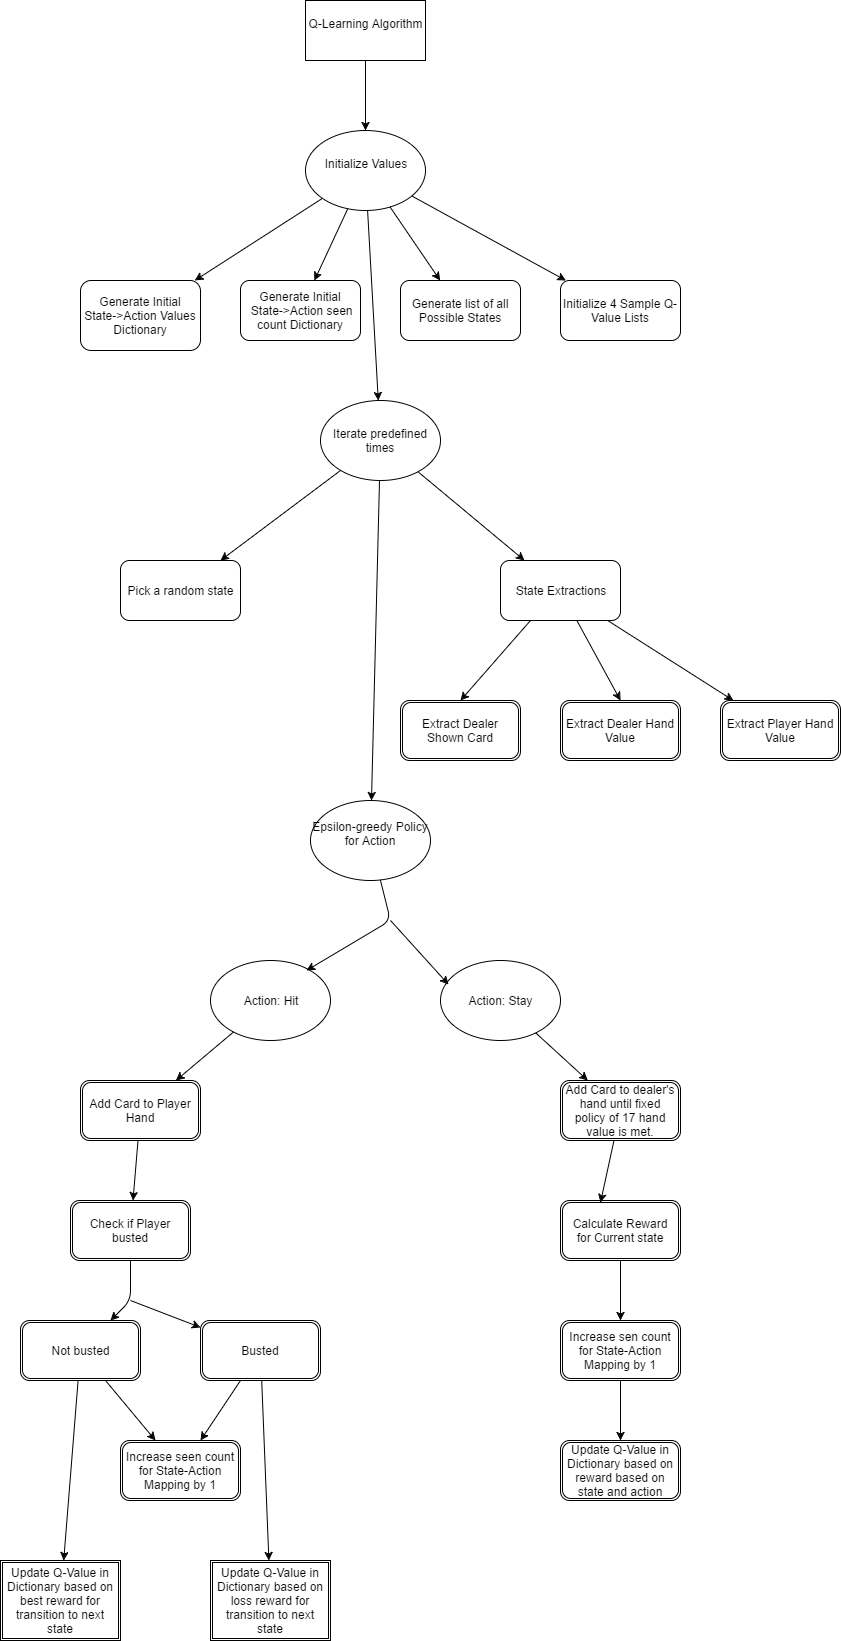

The diagram above was exported from draw.io. Its source (the exported page's mxGraphModel, read from the mxfile embedded in the PNG):
<mxGraphModel dx="1024" dy="787" grid="1" gridSize="10" guides="1" tooltips="1" connect="1" arrows="1" fold="1" page="1" pageScale="1" pageWidth="850" pageHeight="2100" background="#ffffff" math="0" shadow="0">
  <root>
    <mxCell id="0" />
    <mxCell id="1" parent="0" />
    <mxCell id="2" value="Q-Learning Algorithm&lt;div&gt;&lt;br&gt;&lt;/div&gt;" style="whiteSpace=wrap;html=1;" parent="1" vertex="1">
      <mxGeometry x="305" y="40" width="120" height="60" as="geometry" />
    </mxCell>
    <mxCell id="4" value="Initialize Values&lt;div&gt;&lt;br&gt;&lt;/div&gt;" style="ellipse;whiteSpace=wrap;html=1;" parent="1" vertex="1">
      <mxGeometry x="305" y="170" width="120" height="80" as="geometry" />
    </mxCell>
    <mxCell id="6" value="" style="endArrow=classic;html=1;exitX=0.5;exitY=1;" parent="1" source="2" target="4" edge="1">
      <mxGeometry width="50" height="50" relative="1" as="geometry">
        <mxPoint x="330" y="140" as="sourcePoint" />
        <mxPoint x="380" y="90" as="targetPoint" />
      </mxGeometry>
    </mxCell>
    <mxCell id="9" value="Generate Initial State-&amp;gt;&lt;span&gt;Action Values Dictionary&lt;/span&gt;" style="rounded=1;whiteSpace=wrap;html=1;" parent="1" vertex="1">
      <mxGeometry x="80" y="320" width="120" height="70" as="geometry" />
    </mxCell>
    <mxCell id="10" value="" style="endArrow=classic;html=1;" parent="1" source="4" target="9" edge="1">
      <mxGeometry width="50" height="50" relative="1" as="geometry">
        <mxPoint x="240" y="290" as="sourcePoint" />
        <mxPoint x="290" y="240" as="targetPoint" />
      </mxGeometry>
    </mxCell>
    <mxCell id="12" value="Generate Initial &amp;nbsp;State-&amp;gt;Action seen count&amp;nbsp;&lt;span&gt;Dictionary&lt;/span&gt;" style="rounded=1;whiteSpace=wrap;html=1;" parent="1" vertex="1">
      <mxGeometry x="240" y="320" width="120" height="60" as="geometry" />
    </mxCell>
    <mxCell id="13" value="" style="endArrow=classic;html=1;" parent="1" source="4" target="12" edge="1">
      <mxGeometry width="50" height="50" relative="1" as="geometry">
        <mxPoint x="320" y="310" as="sourcePoint" />
        <mxPoint x="370" y="260" as="targetPoint" />
      </mxGeometry>
    </mxCell>
    <mxCell id="14" value="Generate list of all Possible States" style="rounded=1;whiteSpace=wrap;html=1;" parent="1" vertex="1">
      <mxGeometry x="400" y="320" width="120" height="60" as="geometry" />
    </mxCell>
    <mxCell id="15" value="" style="endArrow=classic;html=1;" parent="1" source="4" target="14" edge="1">
      <mxGeometry width="50" height="50" relative="1" as="geometry">
        <mxPoint x="410" y="300" as="sourcePoint" />
        <mxPoint x="460" y="250" as="targetPoint" />
      </mxGeometry>
    </mxCell>
    <mxCell id="16" value="Initialize 4 Sample Q-Value Lists" style="rounded=1;whiteSpace=wrap;html=1;" parent="1" vertex="1">
      <mxGeometry x="560" y="320" width="120" height="60" as="geometry" />
    </mxCell>
    <mxCell id="20" value="" style="endArrow=classic;html=1;" parent="1" source="4" target="16" edge="1">
      <mxGeometry width="50" height="50" relative="1" as="geometry">
        <mxPoint x="500" y="260" as="sourcePoint" />
        <mxPoint x="550" y="210" as="targetPoint" />
      </mxGeometry>
    </mxCell>
    <mxCell id="21" value="Iterate predefined times" style="ellipse;whiteSpace=wrap;html=1;" parent="1" vertex="1">
      <mxGeometry x="320" y="440" width="120" height="80" as="geometry" />
    </mxCell>
    <mxCell id="25" value="" style="endArrow=classic;html=1;" parent="1" source="4" target="21" edge="1">
      <mxGeometry width="50" height="50" relative="1" as="geometry">
        <mxPoint x="80" y="590" as="sourcePoint" />
        <mxPoint x="130" y="540" as="targetPoint" />
      </mxGeometry>
    </mxCell>
    <mxCell id="27" value="Pick a random state" style="rounded=1;whiteSpace=wrap;html=1;" parent="1" vertex="1">
      <mxGeometry x="120" y="600" width="120" height="60" as="geometry" />
    </mxCell>
    <mxCell id="29" value="&lt;span&gt;State E&lt;/span&gt;&lt;span&gt;xtractions&lt;/span&gt;" style="rounded=1;whiteSpace=wrap;html=1;" parent="1" vertex="1">
      <mxGeometry x="500" y="600" width="120" height="60" as="geometry" />
    </mxCell>
    <mxCell id="30" value="Extract Dealer Shown Card" style="shape=ext;double=1;rounded=1;whiteSpace=wrap;html=1;" parent="1" vertex="1">
      <mxGeometry x="400" y="740" width="120" height="60" as="geometry" />
    </mxCell>
    <mxCell id="32" value="Extract Player Hand Value" style="shape=ext;double=1;rounded=1;whiteSpace=wrap;html=1;" parent="1" vertex="1">
      <mxGeometry x="720" y="740" width="120" height="60" as="geometry" />
    </mxCell>
    <mxCell id="34" value="Extract Dealer Hand Value" style="shape=ext;double=1;rounded=1;whiteSpace=wrap;html=1;" parent="1" vertex="1">
      <mxGeometry x="560" y="740" width="120" height="60" as="geometry" />
    </mxCell>
    <mxCell id="35" value="" style="endArrow=classic;html=1;entryX=0.5;entryY=0;" parent="1" source="29" target="30" edge="1">
      <mxGeometry width="50" height="50" relative="1" as="geometry">
        <mxPoint x="80" y="850" as="sourcePoint" />
        <mxPoint x="130" y="800" as="targetPoint" />
        <Array as="points">
          <mxPoint x="530" y="660" />
        </Array>
      </mxGeometry>
    </mxCell>
    <mxCell id="36" value="" style="endArrow=classic;html=1;entryX=0.5;entryY=0;" parent="1" source="29" target="34" edge="1">
      <mxGeometry width="50" height="50" relative="1" as="geometry">
        <mxPoint x="80" y="850" as="sourcePoint" />
        <mxPoint x="130" y="800" as="targetPoint" />
      </mxGeometry>
    </mxCell>
    <mxCell id="37" value="" style="endArrow=classic;html=1;" parent="1" source="29" target="32" edge="1">
      <mxGeometry width="50" height="50" relative="1" as="geometry">
        <mxPoint x="80" y="850" as="sourcePoint" />
        <mxPoint x="130" y="800" as="targetPoint" />
      </mxGeometry>
    </mxCell>
    <mxCell id="38" value="" style="endArrow=classic;html=1;" parent="1" source="21" target="27" edge="1">
      <mxGeometry width="50" height="50" relative="1" as="geometry">
        <mxPoint x="80" y="850" as="sourcePoint" />
        <mxPoint x="130" y="800" as="targetPoint" />
      </mxGeometry>
    </mxCell>
    <mxCell id="39" value="" style="endArrow=classic;html=1;" parent="1" source="21" target="29" edge="1">
      <mxGeometry width="50" height="50" relative="1" as="geometry">
        <mxPoint x="80" y="850" as="sourcePoint" />
        <mxPoint x="130" y="800" as="targetPoint" />
      </mxGeometry>
    </mxCell>
    <mxCell id="41" value="Epsilon-greedy Policy for Action&lt;div&gt;&lt;br&gt;&lt;/div&gt;" style="ellipse;whiteSpace=wrap;html=1;" parent="1" vertex="1">
      <mxGeometry x="310" y="840" width="120" height="80" as="geometry" />
    </mxCell>
    <mxCell id="42" value="" style="endArrow=classic;html=1;" parent="1" source="21" target="41" edge="1">
      <mxGeometry width="50" height="50" relative="1" as="geometry">
        <mxPoint x="80" y="990" as="sourcePoint" />
        <mxPoint x="130" y="940" as="targetPoint" />
      </mxGeometry>
    </mxCell>
    <mxCell id="46" value="Action: Hit" style="ellipse;whiteSpace=wrap;html=1;" parent="1" vertex="1">
      <mxGeometry x="210" y="1000" width="120" height="80" as="geometry" />
    </mxCell>
    <mxCell id="47" value="Action: Stay" style="ellipse;whiteSpace=wrap;html=1;" parent="1" vertex="1">
      <mxGeometry x="440" y="1000" width="120" height="80" as="geometry" />
    </mxCell>
    <mxCell id="49" value="" style="endArrow=classic;html=1;entryX=0.8;entryY=0.125;entryPerimeter=0;" parent="1" source="41" target="46" edge="1">
      <mxGeometry width="50" height="50" relative="1" as="geometry">
        <mxPoint x="80" y="1150" as="sourcePoint" />
        <mxPoint x="350" y="970" as="targetPoint" />
        <Array as="points">
          <mxPoint x="390" y="960" />
        </Array>
      </mxGeometry>
    </mxCell>
    <mxCell id="50" value="" style="endArrow=classic;html=1;entryX=0.067;entryY=0.3;entryPerimeter=0;" parent="1" target="47" edge="1">
      <mxGeometry width="50" height="50" relative="1" as="geometry">
        <mxPoint x="390" y="960" as="sourcePoint" />
        <mxPoint x="130" y="1100" as="targetPoint" />
      </mxGeometry>
    </mxCell>
    <mxCell id="52" value="Add Card to Player Hand" style="shape=ext;double=1;rounded=1;whiteSpace=wrap;html=1;" parent="1" vertex="1">
      <mxGeometry x="80" y="1120" width="120" height="60" as="geometry" />
    </mxCell>
    <mxCell id="53" value="" style="endArrow=classic;html=1;" parent="1" source="46" target="52" edge="1">
      <mxGeometry width="50" height="50" relative="1" as="geometry">
        <mxPoint x="60" y="1250" as="sourcePoint" />
        <mxPoint x="110" y="1200" as="targetPoint" />
      </mxGeometry>
    </mxCell>
    <mxCell id="54" value="" style="endArrow=classic;html=1;" parent="1" source="52" target="55" edge="1">
      <mxGeometry width="50" height="50" relative="1" as="geometry">
        <mxPoint x="60" y="1250" as="sourcePoint" />
        <mxPoint x="120" y="1280" as="targetPoint" />
      </mxGeometry>
    </mxCell>
    <mxCell id="55" value="Check if Player busted" style="shape=ext;double=1;rounded=1;whiteSpace=wrap;html=1;" parent="1" vertex="1">
      <mxGeometry x="70" y="1240" width="120" height="60" as="geometry" />
    </mxCell>
    <mxCell id="56" value="Not busted" style="shape=ext;double=1;rounded=1;whiteSpace=wrap;html=1;" parent="1" vertex="1">
      <mxGeometry x="20" y="1360" width="120" height="60" as="geometry" />
    </mxCell>
    <mxCell id="57" value="Busted" style="shape=ext;double=1;rounded=1;whiteSpace=wrap;html=1;" parent="1" vertex="1">
      <mxGeometry x="200" y="1360" width="120" height="60" as="geometry" />
    </mxCell>
    <mxCell id="58" value="" style="endArrow=classic;html=1;" parent="1" source="55" target="56" edge="1">
      <mxGeometry width="50" height="50" relative="1" as="geometry">
        <mxPoint x="10" y="1510" as="sourcePoint" />
        <mxPoint x="60" y="1460" as="targetPoint" />
        <Array as="points">
          <mxPoint x="130" y="1340" />
        </Array>
      </mxGeometry>
    </mxCell>
    <mxCell id="59" value="" style="endArrow=classic;html=1;" parent="1" target="57" edge="1">
      <mxGeometry width="50" height="50" relative="1" as="geometry">
        <mxPoint x="130" y="1340" as="sourcePoint" />
        <mxPoint x="60" y="1460" as="targetPoint" />
      </mxGeometry>
    </mxCell>
    <mxCell id="60" value="" style="endArrow=classic;html=1;" parent="1" source="56" target="61" edge="1">
      <mxGeometry width="50" height="50" relative="1" as="geometry">
        <mxPoint x="10" y="1510" as="sourcePoint" />
        <mxPoint x="60" y="1530" as="targetPoint" />
      </mxGeometry>
    </mxCell>
    <mxCell id="61" value="Increase seen count for State-Action Mapping by 1" style="shape=ext;double=1;rounded=1;whiteSpace=wrap;html=1;" parent="1" vertex="1">
      <mxGeometry x="120" y="1480" width="120" height="60" as="geometry" />
    </mxCell>
    <mxCell id="63" value="" style="endArrow=classic;html=1;" parent="1" source="57" target="61" edge="1">
      <mxGeometry width="50" height="50" relative="1" as="geometry">
        <mxPoint x="10" y="1620" as="sourcePoint" />
        <mxPoint x="60" y="1570" as="targetPoint" />
      </mxGeometry>
    </mxCell>
    <mxCell id="64" value="Update Q-Value in Dictionary based on best reward for transition to next state" style="shape=ext;double=1;whiteSpace=wrap;html=1;" parent="1" vertex="1">
      <mxGeometry y="1600" width="120" height="80" as="geometry" />
    </mxCell>
    <mxCell id="65" value="" style="endArrow=classic;html=1;" parent="1" source="56" target="64" edge="1">
      <mxGeometry width="50" height="50" relative="1" as="geometry">
        <mxPoint x="10" y="1710" as="sourcePoint" />
        <mxPoint x="60" y="1660" as="targetPoint" />
      </mxGeometry>
    </mxCell>
    <mxCell id="66" value="Update Q-Value in Dictionary based on loss reward for transition to next state" style="shape=ext;double=1;whiteSpace=wrap;html=1;" parent="1" vertex="1">
      <mxGeometry x="210" y="1600" width="120" height="80" as="geometry" />
    </mxCell>
    <mxCell id="67" value="" style="endArrow=classic;html=1;" parent="1" source="57" target="66" edge="1">
      <mxGeometry width="50" height="50" relative="1" as="geometry">
        <mxPoint x="10" y="1730" as="sourcePoint" />
        <mxPoint x="60" y="1680" as="targetPoint" />
      </mxGeometry>
    </mxCell>
    <mxCell id="68" value="Add Card to dealer's hand until fixed policy of 17 hand value is met." style="shape=ext;double=1;rounded=1;whiteSpace=wrap;html=1;" parent="1" vertex="1">
      <mxGeometry x="560" y="1120" width="120" height="60" as="geometry" />
    </mxCell>
    <mxCell id="69" value="" style="endArrow=classic;html=1;" parent="1" source="47" target="68" edge="1">
      <mxGeometry width="50" height="50" relative="1" as="geometry">
        <mxPoint x="10" y="1750" as="sourcePoint" />
        <mxPoint x="60" y="1700" as="targetPoint" />
      </mxGeometry>
    </mxCell>
    <mxCell id="71" value="Calculate Reward for Current state" style="shape=ext;double=1;rounded=1;whiteSpace=wrap;html=1;" parent="1" vertex="1">
      <mxGeometry x="560" y="1240" width="120" height="60" as="geometry" />
    </mxCell>
    <mxCell id="72" value="" style="endArrow=classic;html=1;entryX=0.333;entryY=0.028;entryPerimeter=0;" parent="1" source="68" target="71" edge="1">
      <mxGeometry width="50" height="50" relative="1" as="geometry">
        <mxPoint x="10" y="1750" as="sourcePoint" />
        <mxPoint x="60" y="1700" as="targetPoint" />
      </mxGeometry>
    </mxCell>
    <mxCell id="74" value="" style="endArrow=classic;html=1;entryX=0.5;entryY=0;" parent="1" source="71" edge="1">
      <mxGeometry width="50" height="50" relative="1" as="geometry">
        <mxPoint x="10" y="1750" as="sourcePoint" />
        <mxPoint x="620" y="1360" as="targetPoint" />
      </mxGeometry>
    </mxCell>
    <mxCell id="75" value="Increase sen count for State-Action Mapping by 1" style="shape=ext;double=1;rounded=1;whiteSpace=wrap;html=1;" parent="1" vertex="1">
      <mxGeometry x="560" y="1360" width="120" height="60" as="geometry" />
    </mxCell>
    <mxCell id="76" value="" style="endArrow=classic;html=1;exitX=0.5;exitY=1;" parent="1" source="75" target="77" edge="1">
      <mxGeometry width="50" height="50" relative="1" as="geometry">
        <mxPoint x="10" y="1750" as="sourcePoint" />
        <mxPoint x="800" y="1430" as="targetPoint" />
      </mxGeometry>
    </mxCell>
    <mxCell id="77" value="Update Q-Value in Dictionary based on reward based on state and action" style="shape=ext;double=1;rounded=1;whiteSpace=wrap;html=1;" parent="1" vertex="1">
      <mxGeometry x="560" y="1480" width="120" height="60" as="geometry" />
    </mxCell>
  </root>
</mxGraphModel>